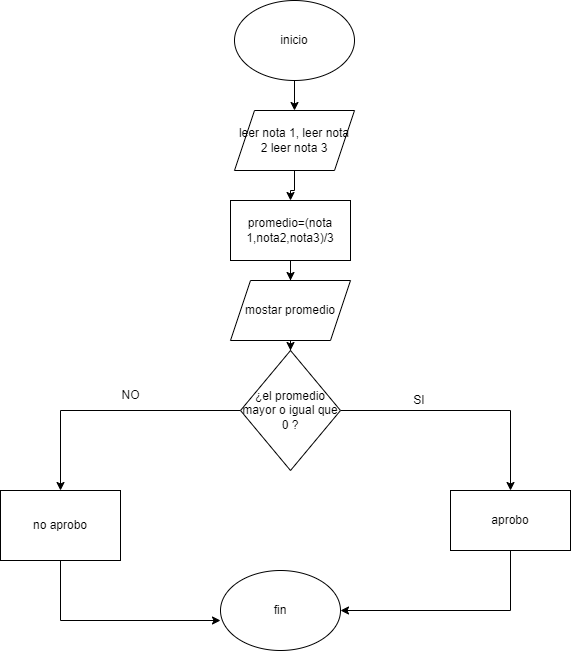

The diagram above was exported from draw.io. Its source (the exported page's mxGraphModel, read from the mxfile embedded in the PNG):
<mxGraphModel dx="1050" dy="483" grid="1" gridSize="10" guides="1" tooltips="1" connect="1" arrows="1" fold="1" page="1" pageScale="1" pageWidth="827" pageHeight="1169" math="0" shadow="0">
  <root>
    <mxCell id="0" />
    <mxCell id="1" parent="0" />
    <mxCell id="0J-5xp_q02TbNuC7BDc_-3" value="" style="edgeStyle=orthogonalEdgeStyle;rounded=0;orthogonalLoop=1;jettySize=auto;html=1;" edge="1" parent="1" source="0J-5xp_q02TbNuC7BDc_-1" target="0J-5xp_q02TbNuC7BDc_-2">
      <mxGeometry relative="1" as="geometry" />
    </mxCell>
    <mxCell id="0J-5xp_q02TbNuC7BDc_-1" value="inicio" style="ellipse;whiteSpace=wrap;html=1;" vertex="1" parent="1">
      <mxGeometry x="354" y="40" width="120" height="80" as="geometry" />
    </mxCell>
    <mxCell id="0J-5xp_q02TbNuC7BDc_-5" value="" style="edgeStyle=orthogonalEdgeStyle;rounded=0;orthogonalLoop=1;jettySize=auto;html=1;" edge="1" parent="1" source="0J-5xp_q02TbNuC7BDc_-2" target="0J-5xp_q02TbNuC7BDc_-4">
      <mxGeometry relative="1" as="geometry" />
    </mxCell>
    <mxCell id="0J-5xp_q02TbNuC7BDc_-2" value="leer nota 1, leer nota 2 leer nota 3" style="shape=parallelogram;perimeter=parallelogramPerimeter;whiteSpace=wrap;html=1;fixedSize=1;" vertex="1" parent="1">
      <mxGeometry x="354" y="150" width="120" height="60" as="geometry" />
    </mxCell>
    <mxCell id="0J-5xp_q02TbNuC7BDc_-7" value="" style="edgeStyle=orthogonalEdgeStyle;rounded=0;orthogonalLoop=1;jettySize=auto;html=1;" edge="1" parent="1" source="0J-5xp_q02TbNuC7BDc_-4" target="0J-5xp_q02TbNuC7BDc_-6">
      <mxGeometry relative="1" as="geometry" />
    </mxCell>
    <mxCell id="0J-5xp_q02TbNuC7BDc_-4" value="promedio=(nota 1,nota2,nota3)/3" style="rounded=0;whiteSpace=wrap;html=1;" vertex="1" parent="1">
      <mxGeometry x="350" y="240" width="120" height="60" as="geometry" />
    </mxCell>
    <mxCell id="0J-5xp_q02TbNuC7BDc_-9" style="edgeStyle=orthogonalEdgeStyle;rounded=0;orthogonalLoop=1;jettySize=auto;html=1;exitX=0.5;exitY=1;exitDx=0;exitDy=0;" edge="1" parent="1" source="0J-5xp_q02TbNuC7BDc_-6" target="0J-5xp_q02TbNuC7BDc_-8">
      <mxGeometry relative="1" as="geometry" />
    </mxCell>
    <mxCell id="0J-5xp_q02TbNuC7BDc_-6" value="mostar promedio" style="shape=parallelogram;perimeter=parallelogramPerimeter;whiteSpace=wrap;html=1;fixedSize=1;" vertex="1" parent="1">
      <mxGeometry x="350" y="320" width="120" height="60" as="geometry" />
    </mxCell>
    <mxCell id="0J-5xp_q02TbNuC7BDc_-10" style="edgeStyle=orthogonalEdgeStyle;rounded=0;orthogonalLoop=1;jettySize=auto;html=1;" edge="1" parent="1" source="0J-5xp_q02TbNuC7BDc_-8">
      <mxGeometry relative="1" as="geometry">
        <mxPoint x="630" y="530" as="targetPoint" />
      </mxGeometry>
    </mxCell>
    <mxCell id="0J-5xp_q02TbNuC7BDc_-19" style="edgeStyle=none;rounded=0;orthogonalLoop=1;jettySize=auto;html=1;" edge="1" parent="1" source="0J-5xp_q02TbNuC7BDc_-8" target="0J-5xp_q02TbNuC7BDc_-22">
      <mxGeometry relative="1" as="geometry">
        <mxPoint x="181.24" y="521.02" as="targetPoint" />
        <Array as="points">
          <mxPoint x="180" y="450" />
        </Array>
      </mxGeometry>
    </mxCell>
    <mxCell id="0J-5xp_q02TbNuC7BDc_-8" value="¿el promedio mayor o igual que 0 ?" style="rhombus;whiteSpace=wrap;html=1;direction=south;" vertex="1" parent="1">
      <mxGeometry x="360" y="390" width="100" height="120" as="geometry" />
    </mxCell>
    <mxCell id="0J-5xp_q02TbNuC7BDc_-11" value="SI&amp;nbsp;" style="text;html=1;align=center;verticalAlign=middle;resizable=0;points=[];autosize=1;strokeColor=none;fillColor=none;" vertex="1" parent="1">
      <mxGeometry x="520" y="425" width="40" height="30" as="geometry" />
    </mxCell>
    <mxCell id="0J-5xp_q02TbNuC7BDc_-13" value="NO" style="text;html=1;align=center;verticalAlign=middle;resizable=0;points=[];autosize=1;strokeColor=none;fillColor=none;" vertex="1" parent="1">
      <mxGeometry x="230" y="420" width="40" height="30" as="geometry" />
    </mxCell>
    <mxCell id="0J-5xp_q02TbNuC7BDc_-28" style="edgeStyle=orthogonalEdgeStyle;rounded=0;orthogonalLoop=1;jettySize=auto;html=1;exitX=0.5;exitY=1;exitDx=0;exitDy=0;entryX=1;entryY=0.5;entryDx=0;entryDy=0;" edge="1" parent="1" source="0J-5xp_q02TbNuC7BDc_-21" target="0J-5xp_q02TbNuC7BDc_-23">
      <mxGeometry relative="1" as="geometry" />
    </mxCell>
    <mxCell id="0J-5xp_q02TbNuC7BDc_-21" value="aprobo&lt;br&gt;" style="rounded=0;whiteSpace=wrap;html=1;" vertex="1" parent="1">
      <mxGeometry x="570" y="530" width="120" height="60" as="geometry" />
    </mxCell>
    <mxCell id="0J-5xp_q02TbNuC7BDc_-26" style="edgeStyle=orthogonalEdgeStyle;rounded=0;orthogonalLoop=1;jettySize=auto;html=1;exitX=0.5;exitY=1;exitDx=0;exitDy=0;entryX=0;entryY=0.625;entryDx=0;entryDy=0;entryPerimeter=0;" edge="1" parent="1" source="0J-5xp_q02TbNuC7BDc_-22" target="0J-5xp_q02TbNuC7BDc_-23">
      <mxGeometry relative="1" as="geometry">
        <mxPoint x="180" y="690" as="targetPoint" />
      </mxGeometry>
    </mxCell>
    <mxCell id="0J-5xp_q02TbNuC7BDc_-22" value="no aprobo" style="rounded=0;whiteSpace=wrap;html=1;" vertex="1" parent="1">
      <mxGeometry x="120" y="530" width="120" height="70" as="geometry" />
    </mxCell>
    <mxCell id="0J-5xp_q02TbNuC7BDc_-23" value="fin" style="ellipse;whiteSpace=wrap;html=1;" vertex="1" parent="1">
      <mxGeometry x="340" y="610" width="120" height="80" as="geometry" />
    </mxCell>
  </root>
</mxGraphModel>